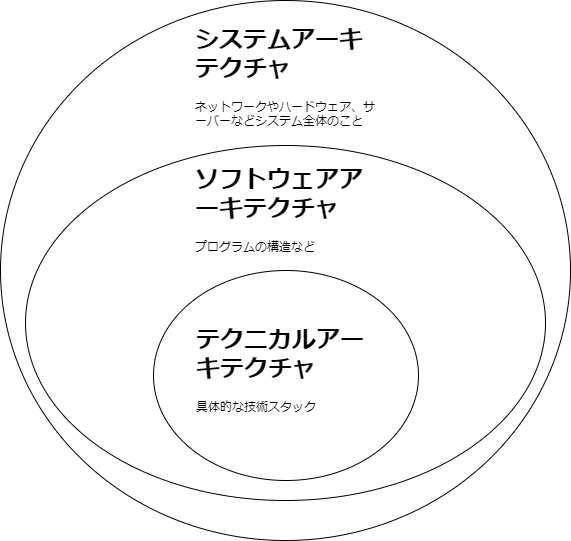

The diagram above was exported from draw.io. Its source (the exported page's mxGraphModel, read from the mxfile embedded in the PNG):
<mxGraphModel dx="1057" dy="652" grid="1" gridSize="10" guides="1" tooltips="1" connect="1" arrows="1" fold="1" page="1" pageScale="1" pageWidth="850" pageHeight="1100" math="0" shadow="0">
  <root>
    <mxCell id="0" />
    <mxCell id="1" parent="0" />
    <mxCell id="3" value="" style="ellipse;whiteSpace=wrap;html=1;" vertex="1" parent="1">
      <mxGeometry x="140" y="280" width="570" height="540" as="geometry" />
    </mxCell>
    <mxCell id="4" value="&lt;h1&gt;システムアーキテクチャ&lt;/h1&gt;&lt;p&gt;ネットワークやハードウェア、サーバーなどシステム全体のこと&lt;/p&gt;" style="text;html=1;strokeColor=none;fillColor=none;spacing=5;spacingTop=-20;whiteSpace=wrap;overflow=hidden;rounded=0;" vertex="1" parent="1">
      <mxGeometry x="330" y="300" width="190" height="120" as="geometry" />
    </mxCell>
    <mxCell id="5" value="" style="ellipse;whiteSpace=wrap;html=1;" vertex="1" parent="1">
      <mxGeometry x="165" y="425" width="520" height="355" as="geometry" />
    </mxCell>
    <mxCell id="6" value="&lt;h1&gt;ソフトウェアアーキテクチャ&lt;/h1&gt;&lt;p&gt;プログラムの構造など&lt;/p&gt;" style="text;html=1;strokeColor=none;fillColor=none;spacing=5;spacingTop=-20;whiteSpace=wrap;overflow=hidden;rounded=0;" vertex="1" parent="1">
      <mxGeometry x="330" y="440" width="190" height="100" as="geometry" />
    </mxCell>
    <mxCell id="7" value="" style="ellipse;whiteSpace=wrap;html=1;" vertex="1" parent="1">
      <mxGeometry x="293" y="550" width="265" height="210" as="geometry" />
    </mxCell>
    <mxCell id="8" value="&lt;h1&gt;テクニカルアーキテクチャ&lt;/h1&gt;&lt;p&gt;具体的な技術スタック&lt;/p&gt;" style="text;html=1;strokeColor=none;fillColor=none;spacing=5;spacingTop=-20;whiteSpace=wrap;overflow=hidden;rounded=0;" vertex="1" parent="1">
      <mxGeometry x="330.5" y="600" width="190" height="100" as="geometry" />
    </mxCell>
  </root>
</mxGraphModel>